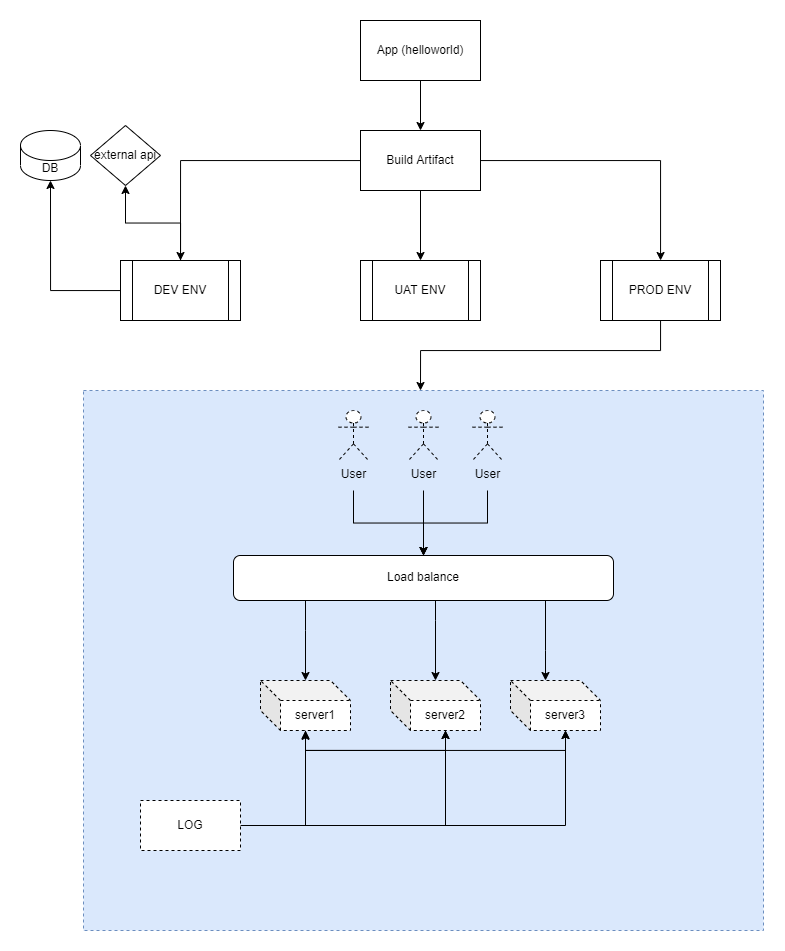

The diagram above was exported from draw.io. Its source (the exported page's mxGraphModel, read from the mxfile embedded in the PNG):
<mxGraphModel dx="1673" dy="829" grid="1" gridSize="10" guides="1" tooltips="1" connect="1" arrows="1" fold="1" page="1" pageScale="1" pageWidth="827" pageHeight="1169" math="0" shadow="0">
  <root>
    <mxCell id="WIyWlLk6GJQsqaUBKTNV-0" />
    <mxCell id="WIyWlLk6GJQsqaUBKTNV-1" parent="WIyWlLk6GJQsqaUBKTNV-0" />
    <mxCell id="aesWaSlIWD4Hii0AFPjX-3" style="edgeStyle=orthogonalEdgeStyle;rounded=0;orthogonalLoop=1;jettySize=auto;html=1;" parent="WIyWlLk6GJQsqaUBKTNV-1" source="aesWaSlIWD4Hii0AFPjX-0" target="aesWaSlIWD4Hii0AFPjX-2" edge="1">
      <mxGeometry relative="1" as="geometry" />
    </mxCell>
    <mxCell id="aesWaSlIWD4Hii0AFPjX-0" value="App (helloworld)" style="rounded=0;whiteSpace=wrap;html=1;" parent="WIyWlLk6GJQsqaUBKTNV-1" vertex="1">
      <mxGeometry x="360" y="30" width="120" height="60" as="geometry" />
    </mxCell>
    <mxCell id="aesWaSlIWD4Hii0AFPjX-8" style="edgeStyle=orthogonalEdgeStyle;rounded=0;orthogonalLoop=1;jettySize=auto;html=1;entryX=0.5;entryY=0;entryDx=0;entryDy=0;" parent="WIyWlLk6GJQsqaUBKTNV-1" source="aesWaSlIWD4Hii0AFPjX-2" target="aesWaSlIWD4Hii0AFPjX-7" edge="1">
      <mxGeometry relative="1" as="geometry" />
    </mxCell>
    <mxCell id="aesWaSlIWD4Hii0AFPjX-9" style="edgeStyle=orthogonalEdgeStyle;rounded=0;orthogonalLoop=1;jettySize=auto;html=1;entryX=0.5;entryY=0;entryDx=0;entryDy=0;" parent="WIyWlLk6GJQsqaUBKTNV-1" source="aesWaSlIWD4Hii0AFPjX-2" target="aesWaSlIWD4Hii0AFPjX-5" edge="1">
      <mxGeometry relative="1" as="geometry" />
    </mxCell>
    <mxCell id="aesWaSlIWD4Hii0AFPjX-10" style="edgeStyle=orthogonalEdgeStyle;rounded=0;orthogonalLoop=1;jettySize=auto;html=1;" parent="WIyWlLk6GJQsqaUBKTNV-1" source="aesWaSlIWD4Hii0AFPjX-2" target="aesWaSlIWD4Hii0AFPjX-6" edge="1">
      <mxGeometry relative="1" as="geometry" />
    </mxCell>
    <mxCell id="aesWaSlIWD4Hii0AFPjX-2" value="Build Artifact" style="rounded=0;whiteSpace=wrap;html=1;" parent="WIyWlLk6GJQsqaUBKTNV-1" vertex="1">
      <mxGeometry x="360" y="140" width="120" height="60" as="geometry" />
    </mxCell>
    <mxCell id="aesWaSlIWD4Hii0AFPjX-13" style="edgeStyle=orthogonalEdgeStyle;rounded=0;orthogonalLoop=1;jettySize=auto;html=1;entryX=0.5;entryY=1;entryDx=0;entryDy=0;entryPerimeter=0;" parent="WIyWlLk6GJQsqaUBKTNV-1" source="aesWaSlIWD4Hii0AFPjX-5" target="aesWaSlIWD4Hii0AFPjX-11" edge="1">
      <mxGeometry relative="1" as="geometry" />
    </mxCell>
    <mxCell id="aesWaSlIWD4Hii0AFPjX-14" style="edgeStyle=orthogonalEdgeStyle;rounded=0;orthogonalLoop=1;jettySize=auto;html=1;entryX=0.5;entryY=1;entryDx=0;entryDy=0;" parent="WIyWlLk6GJQsqaUBKTNV-1" source="aesWaSlIWD4Hii0AFPjX-5" target="aesWaSlIWD4Hii0AFPjX-12" edge="1">
      <mxGeometry relative="1" as="geometry" />
    </mxCell>
    <mxCell id="aesWaSlIWD4Hii0AFPjX-5" value="DEV ENV" style="shape=process;whiteSpace=wrap;html=1;backgroundOutline=1;" parent="WIyWlLk6GJQsqaUBKTNV-1" vertex="1">
      <mxGeometry x="120" y="270" width="120" height="60" as="geometry" />
    </mxCell>
    <mxCell id="aesWaSlIWD4Hii0AFPjX-18" style="edgeStyle=orthogonalEdgeStyle;rounded=0;orthogonalLoop=1;jettySize=auto;html=1;" parent="WIyWlLk6GJQsqaUBKTNV-1" source="aesWaSlIWD4Hii0AFPjX-6" edge="1">
      <mxGeometry relative="1" as="geometry">
        <mxPoint x="420" y="400" as="targetPoint" />
        <Array as="points">
          <mxPoint x="660" y="360" />
          <mxPoint x="420" y="360" />
        </Array>
      </mxGeometry>
    </mxCell>
    <mxCell id="aesWaSlIWD4Hii0AFPjX-6" value="PROD ENV" style="shape=process;whiteSpace=wrap;html=1;backgroundOutline=1;" parent="WIyWlLk6GJQsqaUBKTNV-1" vertex="1">
      <mxGeometry x="600" y="270" width="120" height="60" as="geometry" />
    </mxCell>
    <mxCell id="aesWaSlIWD4Hii0AFPjX-7" value="UAT ENV" style="shape=process;whiteSpace=wrap;html=1;backgroundOutline=1;" parent="WIyWlLk6GJQsqaUBKTNV-1" vertex="1">
      <mxGeometry x="360" y="270" width="120" height="60" as="geometry" />
    </mxCell>
    <mxCell id="aesWaSlIWD4Hii0AFPjX-11" value="DB" style="shape=cylinder3;whiteSpace=wrap;html=1;boundedLbl=1;backgroundOutline=1;size=15;" parent="WIyWlLk6GJQsqaUBKTNV-1" vertex="1">
      <mxGeometry x="20" y="140" width="60" height="50" as="geometry" />
    </mxCell>
    <mxCell id="aesWaSlIWD4Hii0AFPjX-12" value="external api" style="rhombus;whiteSpace=wrap;html=1;" parent="WIyWlLk6GJQsqaUBKTNV-1" vertex="1">
      <mxGeometry x="90" y="135" width="70" height="60" as="geometry" />
    </mxCell>
    <mxCell id="aesWaSlIWD4Hii0AFPjX-20" value="" style="rounded=0;whiteSpace=wrap;html=1;dashed=1;fillColor=#dae8fc;strokeColor=#6c8ebf;" parent="WIyWlLk6GJQsqaUBKTNV-1" vertex="1">
      <mxGeometry x="83" y="400" width="680" height="540" as="geometry" />
    </mxCell>
    <mxCell id="aesWaSlIWD4Hii0AFPjX-34" style="edgeStyle=orthogonalEdgeStyle;rounded=0;orthogonalLoop=1;jettySize=auto;html=1;" parent="WIyWlLk6GJQsqaUBKTNV-1" source="aesWaSlIWD4Hii0AFPjX-15" target="aesWaSlIWD4Hii0AFPjX-31" edge="1">
      <mxGeometry relative="1" as="geometry">
        <Array as="points">
          <mxPoint x="305" y="640" />
          <mxPoint x="305" y="640" />
        </Array>
      </mxGeometry>
    </mxCell>
    <mxCell id="aesWaSlIWD4Hii0AFPjX-38" style="edgeStyle=orthogonalEdgeStyle;rounded=0;orthogonalLoop=1;jettySize=auto;html=1;" parent="WIyWlLk6GJQsqaUBKTNV-1" source="aesWaSlIWD4Hii0AFPjX-15" target="aesWaSlIWD4Hii0AFPjX-32" edge="1">
      <mxGeometry relative="1" as="geometry">
        <Array as="points">
          <mxPoint x="435" y="630" />
          <mxPoint x="435" y="630" />
        </Array>
      </mxGeometry>
    </mxCell>
    <mxCell id="aesWaSlIWD4Hii0AFPjX-39" style="edgeStyle=orthogonalEdgeStyle;rounded=0;orthogonalLoop=1;jettySize=auto;html=1;entryX=0;entryY=0;entryDx=35;entryDy=0;entryPerimeter=0;" parent="WIyWlLk6GJQsqaUBKTNV-1" source="aesWaSlIWD4Hii0AFPjX-15" target="aesWaSlIWD4Hii0AFPjX-33" edge="1">
      <mxGeometry relative="1" as="geometry">
        <Array as="points">
          <mxPoint x="545" y="660" />
          <mxPoint x="545" y="660" />
        </Array>
      </mxGeometry>
    </mxCell>
    <mxCell id="aesWaSlIWD4Hii0AFPjX-15" value="Load balance" style="rounded=1;whiteSpace=wrap;html=1;" parent="WIyWlLk6GJQsqaUBKTNV-1" vertex="1">
      <mxGeometry x="233" y="565" width="380" height="45" as="geometry" />
    </mxCell>
    <mxCell id="aesWaSlIWD4Hii0AFPjX-30" style="edgeStyle=orthogonalEdgeStyle;rounded=0;orthogonalLoop=1;jettySize=auto;html=1;entryX=0.5;entryY=0;entryDx=0;entryDy=0;" parent="WIyWlLk6GJQsqaUBKTNV-1" target="aesWaSlIWD4Hii0AFPjX-15" edge="1">
      <mxGeometry relative="1" as="geometry">
        <mxPoint x="353" y="500" as="sourcePoint" />
      </mxGeometry>
    </mxCell>
    <mxCell id="aesWaSlIWD4Hii0AFPjX-21" value="User" style="shape=umlActor;verticalLabelPosition=bottom;verticalAlign=top;html=1;outlineConnect=0;dashed=1;" parent="WIyWlLk6GJQsqaUBKTNV-1" vertex="1">
      <mxGeometry x="338" y="420" width="30" height="50" as="geometry" />
    </mxCell>
    <mxCell id="aesWaSlIWD4Hii0AFPjX-29" style="edgeStyle=orthogonalEdgeStyle;rounded=0;orthogonalLoop=1;jettySize=auto;html=1;entryX=0.5;entryY=0;entryDx=0;entryDy=0;" parent="WIyWlLk6GJQsqaUBKTNV-1" target="aesWaSlIWD4Hii0AFPjX-15" edge="1">
      <mxGeometry relative="1" as="geometry">
        <mxPoint x="423" y="500" as="sourcePoint" />
      </mxGeometry>
    </mxCell>
    <mxCell id="aesWaSlIWD4Hii0AFPjX-26" value="User" style="shape=umlActor;verticalLabelPosition=bottom;verticalAlign=top;html=1;outlineConnect=0;dashed=1;" parent="WIyWlLk6GJQsqaUBKTNV-1" vertex="1">
      <mxGeometry x="408" y="420" width="30" height="50" as="geometry" />
    </mxCell>
    <mxCell id="aesWaSlIWD4Hii0AFPjX-28" style="edgeStyle=orthogonalEdgeStyle;rounded=0;orthogonalLoop=1;jettySize=auto;html=1;" parent="WIyWlLk6GJQsqaUBKTNV-1" target="aesWaSlIWD4Hii0AFPjX-15" edge="1">
      <mxGeometry relative="1" as="geometry">
        <mxPoint x="487" y="500" as="sourcePoint" />
      </mxGeometry>
    </mxCell>
    <mxCell id="aesWaSlIWD4Hii0AFPjX-27" value="User" style="shape=umlActor;verticalLabelPosition=bottom;verticalAlign=top;html=1;outlineConnect=0;dashed=1;" parent="WIyWlLk6GJQsqaUBKTNV-1" vertex="1">
      <mxGeometry x="472" y="420" width="30" height="50" as="geometry" />
    </mxCell>
    <mxCell id="aesWaSlIWD4Hii0AFPjX-44" style="edgeStyle=orthogonalEdgeStyle;rounded=0;orthogonalLoop=1;jettySize=auto;html=1;entryX=0;entryY=0;entryDx=55;entryDy=50;entryPerimeter=0;" parent="WIyWlLk6GJQsqaUBKTNV-1" source="aesWaSlIWD4Hii0AFPjX-31" target="aesWaSlIWD4Hii0AFPjX-32" edge="1">
      <mxGeometry relative="1" as="geometry">
        <Array as="points">
          <mxPoint x="305" y="760" />
          <mxPoint x="445" y="760" />
        </Array>
      </mxGeometry>
    </mxCell>
    <mxCell id="aesWaSlIWD4Hii0AFPjX-31" value="server1" style="shape=cube;whiteSpace=wrap;html=1;boundedLbl=1;backgroundOutline=1;darkOpacity=0.05;darkOpacity2=0.1;dashed=1;" parent="WIyWlLk6GJQsqaUBKTNV-1" vertex="1">
      <mxGeometry x="260" y="690" width="90" height="50" as="geometry" />
    </mxCell>
    <mxCell id="aesWaSlIWD4Hii0AFPjX-45" style="edgeStyle=orthogonalEdgeStyle;rounded=0;orthogonalLoop=1;jettySize=auto;html=1;entryX=0;entryY=0;entryDx=55;entryDy=50;entryPerimeter=0;exitX=0;exitY=0;exitDx=55;exitDy=50;exitPerimeter=0;" parent="WIyWlLk6GJQsqaUBKTNV-1" source="aesWaSlIWD4Hii0AFPjX-32" target="aesWaSlIWD4Hii0AFPjX-33" edge="1">
      <mxGeometry relative="1" as="geometry">
        <Array as="points">
          <mxPoint x="445" y="760" />
          <mxPoint x="565" y="760" />
        </Array>
      </mxGeometry>
    </mxCell>
    <mxCell id="aesWaSlIWD4Hii0AFPjX-46" style="edgeStyle=orthogonalEdgeStyle;rounded=0;orthogonalLoop=1;jettySize=auto;html=1;entryX=0.5;entryY=1;entryDx=0;entryDy=0;entryPerimeter=0;exitX=0;exitY=0;exitDx=55;exitDy=50;exitPerimeter=0;" parent="WIyWlLk6GJQsqaUBKTNV-1" source="aesWaSlIWD4Hii0AFPjX-32" target="aesWaSlIWD4Hii0AFPjX-31" edge="1">
      <mxGeometry relative="1" as="geometry">
        <Array as="points">
          <mxPoint x="445" y="760" />
          <mxPoint x="305" y="760" />
        </Array>
      </mxGeometry>
    </mxCell>
    <mxCell id="aesWaSlIWD4Hii0AFPjX-32" value="server2" style="shape=cube;whiteSpace=wrap;html=1;boundedLbl=1;backgroundOutline=1;darkOpacity=0.05;darkOpacity2=0.1;dashed=1;" parent="WIyWlLk6GJQsqaUBKTNV-1" vertex="1">
      <mxGeometry x="390" y="690" width="90" height="50" as="geometry" />
    </mxCell>
    <mxCell id="aesWaSlIWD4Hii0AFPjX-33" value="server3" style="shape=cube;whiteSpace=wrap;html=1;boundedLbl=1;backgroundOutline=1;darkOpacity=0.05;darkOpacity2=0.1;dashed=1;" parent="WIyWlLk6GJQsqaUBKTNV-1" vertex="1">
      <mxGeometry x="510" y="690" width="90" height="50" as="geometry" />
    </mxCell>
    <mxCell id="aesWaSlIWD4Hii0AFPjX-48" style="edgeStyle=orthogonalEdgeStyle;rounded=0;orthogonalLoop=1;jettySize=auto;html=1;entryX=0.5;entryY=1.017;entryDx=0;entryDy=0;entryPerimeter=0;" parent="WIyWlLk6GJQsqaUBKTNV-1" source="aesWaSlIWD4Hii0AFPjX-47" target="aesWaSlIWD4Hii0AFPjX-31" edge="1">
      <mxGeometry relative="1" as="geometry" />
    </mxCell>
    <mxCell id="aesWaSlIWD4Hii0AFPjX-49" style="edgeStyle=orthogonalEdgeStyle;rounded=0;orthogonalLoop=1;jettySize=auto;html=1;entryX=0;entryY=0;entryDx=55;entryDy=50;entryPerimeter=0;" parent="WIyWlLk6GJQsqaUBKTNV-1" source="aesWaSlIWD4Hii0AFPjX-47" target="aesWaSlIWD4Hii0AFPjX-32" edge="1">
      <mxGeometry relative="1" as="geometry" />
    </mxCell>
    <mxCell id="aesWaSlIWD4Hii0AFPjX-50" style="edgeStyle=orthogonalEdgeStyle;rounded=0;orthogonalLoop=1;jettySize=auto;html=1;entryX=0;entryY=0;entryDx=55;entryDy=50;entryPerimeter=0;" parent="WIyWlLk6GJQsqaUBKTNV-1" source="aesWaSlIWD4Hii0AFPjX-47" target="aesWaSlIWD4Hii0AFPjX-33" edge="1">
      <mxGeometry relative="1" as="geometry" />
    </mxCell>
    <mxCell id="aesWaSlIWD4Hii0AFPjX-47" value="LOG" style="rounded=0;whiteSpace=wrap;html=1;dashed=1;" parent="WIyWlLk6GJQsqaUBKTNV-1" vertex="1">
      <mxGeometry x="140" y="810" width="100" height="50" as="geometry" />
    </mxCell>
  </root>
</mxGraphModel>